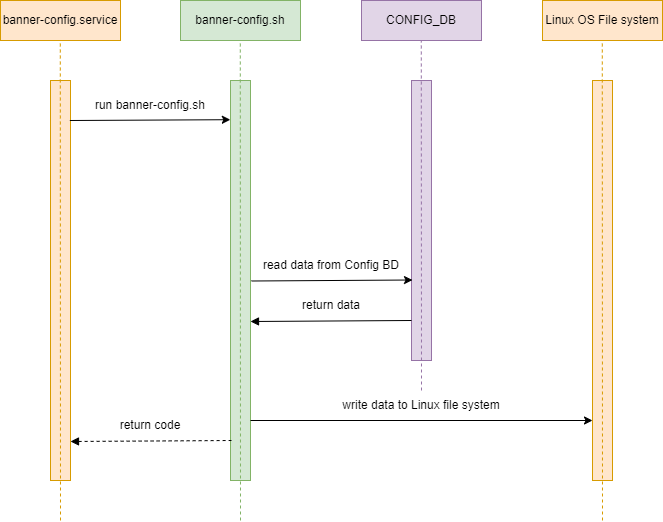

The diagram above was exported from draw.io. Its source (the exported page's mxGraphModel, read from the mxfile embedded in the PNG):
<mxGraphModel dx="1259" dy="679" grid="1" gridSize="10" guides="1" tooltips="1" connect="1" arrows="1" fold="1" page="1" pageScale="1" pageWidth="827" pageHeight="1169" math="0" shadow="0">
  <root>
    <mxCell id="0" />
    <mxCell id="1" parent="0" />
    <mxCell id="mLC4xJW86_HqyOBk2f72-1" value="banner-config.service" style="rounded=0;whiteSpace=wrap;html=1;fillColor=#ffe6cc;strokeColor=#d79b00;" parent="1" vertex="1">
      <mxGeometry x="140" y="40" width="120" height="40" as="geometry" />
    </mxCell>
    <mxCell id="mLC4xJW86_HqyOBk2f72-2" value="" style="rounded=0;whiteSpace=wrap;html=1;fillColor=#ffe6cc;strokeColor=#d79b00;" parent="1" vertex="1">
      <mxGeometry x="190" y="120" width="20" height="400" as="geometry" />
    </mxCell>
    <mxCell id="mLC4xJW86_HqyOBk2f72-3" value="" style="endArrow=none;dashed=1;html=1;rounded=0;fillColor=#ffe6cc;strokeColor=#d79b00;" parent="1" edge="1">
      <mxGeometry width="50" height="50" relative="1" as="geometry">
        <mxPoint x="200" y="560" as="sourcePoint" />
        <mxPoint x="199.79" y="80" as="targetPoint" />
      </mxGeometry>
    </mxCell>
    <mxCell id="mLC4xJW86_HqyOBk2f72-4" value="banner-config.sh" style="rounded=0;whiteSpace=wrap;html=1;fillColor=#d5e8d4;strokeColor=#82b366;" parent="1" vertex="1">
      <mxGeometry x="320" y="40" width="120" height="40" as="geometry" />
    </mxCell>
    <mxCell id="mLC4xJW86_HqyOBk2f72-5" value="" style="rounded=0;whiteSpace=wrap;html=1;fillColor=#d5e8d4;strokeColor=#82b366;" parent="1" vertex="1">
      <mxGeometry x="370" y="120" width="20" height="400" as="geometry" />
    </mxCell>
    <mxCell id="mLC4xJW86_HqyOBk2f72-6" value="" style="endArrow=none;dashed=1;html=1;rounded=0;fillColor=#d5e8d4;strokeColor=#82b366;" parent="1" edge="1">
      <mxGeometry width="50" height="50" relative="1" as="geometry">
        <mxPoint x="380" y="560" as="sourcePoint" />
        <mxPoint x="379.78999999999996" y="80" as="targetPoint" />
      </mxGeometry>
    </mxCell>
    <mxCell id="mLC4xJW86_HqyOBk2f72-10" value="CONFIG_DB" style="rounded=0;whiteSpace=wrap;html=1;fillColor=#e1d5e7;strokeColor=#9673a6;" parent="1" vertex="1">
      <mxGeometry x="501" y="40" width="120" height="40" as="geometry" />
    </mxCell>
    <mxCell id="mLC4xJW86_HqyOBk2f72-11" value="" style="rounded=0;whiteSpace=wrap;html=1;fillColor=#e1d5e7;strokeColor=#9673a6;" parent="1" vertex="1">
      <mxGeometry x="551" y="120" width="20" height="280" as="geometry" />
    </mxCell>
    <mxCell id="mLC4xJW86_HqyOBk2f72-12" value="" style="endArrow=none;dashed=1;html=1;rounded=0;fillColor=#e1d5e7;strokeColor=#9673a6;exitX=0.5;exitY=0;exitDx=0;exitDy=0;" parent="1" source="mLC4xJW86_HqyOBk2f72-39" edge="1">
      <mxGeometry width="50" height="50" relative="1" as="geometry">
        <mxPoint x="560" y="560" as="sourcePoint" />
        <mxPoint x="560.79" y="80" as="targetPoint" />
      </mxGeometry>
    </mxCell>
    <mxCell id="mLC4xJW86_HqyOBk2f72-15" value="" style="endArrow=classic;html=1;rounded=0;exitX=0.967;exitY=0.1;exitDx=0;exitDy=0;exitPerimeter=0;entryX=-0.008;entryY=0.098;entryDx=0;entryDy=0;entryPerimeter=0;" parent="1" source="mLC4xJW86_HqyOBk2f72-2" target="mLC4xJW86_HqyOBk2f72-5" edge="1">
      <mxGeometry width="50" height="50" relative="1" as="geometry">
        <mxPoint x="450" y="190" as="sourcePoint" />
        <mxPoint x="370" y="140" as="targetPoint" />
      </mxGeometry>
    </mxCell>
    <mxCell id="mLC4xJW86_HqyOBk2f72-16" value="run banner-config.sh" style="text;html=1;strokeColor=none;fillColor=none;align=center;verticalAlign=middle;whiteSpace=wrap;rounded=0;" parent="1" vertex="1">
      <mxGeometry x="210" y="130" width="160" height="30" as="geometry" />
    </mxCell>
    <mxCell id="mLC4xJW86_HqyOBk2f72-22" value="" style="endArrow=classic;html=1;rounded=0;exitX=0.967;exitY=0.1;exitDx=0;exitDy=0;exitPerimeter=0;entryX=-0.008;entryY=0.098;entryDx=0;entryDy=0;entryPerimeter=0;" parent="1" edge="1">
      <mxGeometry width="50" height="50" relative="1" as="geometry">
        <mxPoint x="391" y="320.5" as="sourcePoint" />
        <mxPoint x="552" y="319.5" as="targetPoint" />
      </mxGeometry>
    </mxCell>
    <mxCell id="mLC4xJW86_HqyOBk2f72-23" value="read data from Config BD" style="text;html=1;strokeColor=none;fillColor=none;align=center;verticalAlign=middle;whiteSpace=wrap;rounded=0;" parent="1" vertex="1">
      <mxGeometry x="391" y="290" width="160" height="30" as="geometry" />
    </mxCell>
    <mxCell id="mLC4xJW86_HqyOBk2f72-24" value="" style="endArrow=none;html=1;rounded=0;exitX=0.967;exitY=0.1;exitDx=0;exitDy=0;exitPerimeter=0;entryX=-0.008;entryY=0.098;entryDx=0;entryDy=0;entryPerimeter=0;endFill=0;startArrow=block;startFill=1;" parent="1" edge="1">
      <mxGeometry width="50" height="50" relative="1" as="geometry">
        <mxPoint x="390" y="361" as="sourcePoint" />
        <mxPoint x="551" y="360" as="targetPoint" />
      </mxGeometry>
    </mxCell>
    <mxCell id="mLC4xJW86_HqyOBk2f72-25" value="return data" style="text;html=1;strokeColor=none;fillColor=none;align=center;verticalAlign=middle;whiteSpace=wrap;rounded=0;" parent="1" vertex="1">
      <mxGeometry x="391" y="330" width="160" height="30" as="geometry" />
    </mxCell>
    <mxCell id="mLC4xJW86_HqyOBk2f72-28" value="" style="endArrow=none;html=1;rounded=0;exitX=0.967;exitY=0.1;exitDx=0;exitDy=0;exitPerimeter=0;entryX=-0.008;entryY=0.098;entryDx=0;entryDy=0;entryPerimeter=0;endFill=0;startArrow=block;startFill=1;dashed=1;" parent="1" edge="1">
      <mxGeometry width="50" height="50" relative="1" as="geometry">
        <mxPoint x="210" y="481" as="sourcePoint" />
        <mxPoint x="371" y="480" as="targetPoint" />
      </mxGeometry>
    </mxCell>
    <mxCell id="mLC4xJW86_HqyOBk2f72-29" value="return code" style="text;html=1;strokeColor=none;fillColor=none;align=center;verticalAlign=middle;whiteSpace=wrap;rounded=0;" parent="1" vertex="1">
      <mxGeometry x="210" y="450" width="160" height="30" as="geometry" />
    </mxCell>
    <mxCell id="mLC4xJW86_HqyOBk2f72-35" value="Linux OS File system" style="rounded=0;whiteSpace=wrap;html=1;fillColor=#ffe6cc;strokeColor=#d79b00;" parent="1" vertex="1">
      <mxGeometry x="682" y="40" width="120" height="40" as="geometry" />
    </mxCell>
    <mxCell id="mLC4xJW86_HqyOBk2f72-36" value="" style="rounded=0;whiteSpace=wrap;html=1;fillColor=#ffe6cc;strokeColor=#d79b00;" parent="1" vertex="1">
      <mxGeometry x="732" y="120" width="20" height="400" as="geometry" />
    </mxCell>
    <mxCell id="mLC4xJW86_HqyOBk2f72-37" value="" style="endArrow=none;dashed=1;html=1;rounded=0;fillColor=#ffe6cc;strokeColor=#d79b00;" parent="1" edge="1">
      <mxGeometry width="50" height="50" relative="1" as="geometry">
        <mxPoint x="742" y="560" as="sourcePoint" />
        <mxPoint x="741.79" y="80" as="targetPoint" />
      </mxGeometry>
    </mxCell>
    <mxCell id="mLC4xJW86_HqyOBk2f72-38" value="" style="endArrow=classic;html=1;rounded=0;" parent="1" edge="1">
      <mxGeometry width="50" height="50" relative="1" as="geometry">
        <mxPoint x="390" y="460" as="sourcePoint" />
        <mxPoint x="732" y="460" as="targetPoint" />
      </mxGeometry>
    </mxCell>
    <mxCell id="mLC4xJW86_HqyOBk2f72-39" value="write data to Linux file system" style="text;html=1;strokeColor=none;fillColor=none;align=center;verticalAlign=middle;whiteSpace=wrap;rounded=0;" parent="1" vertex="1">
      <mxGeometry x="481" y="430" width="160" height="30" as="geometry" />
    </mxCell>
  </root>
</mxGraphModel>